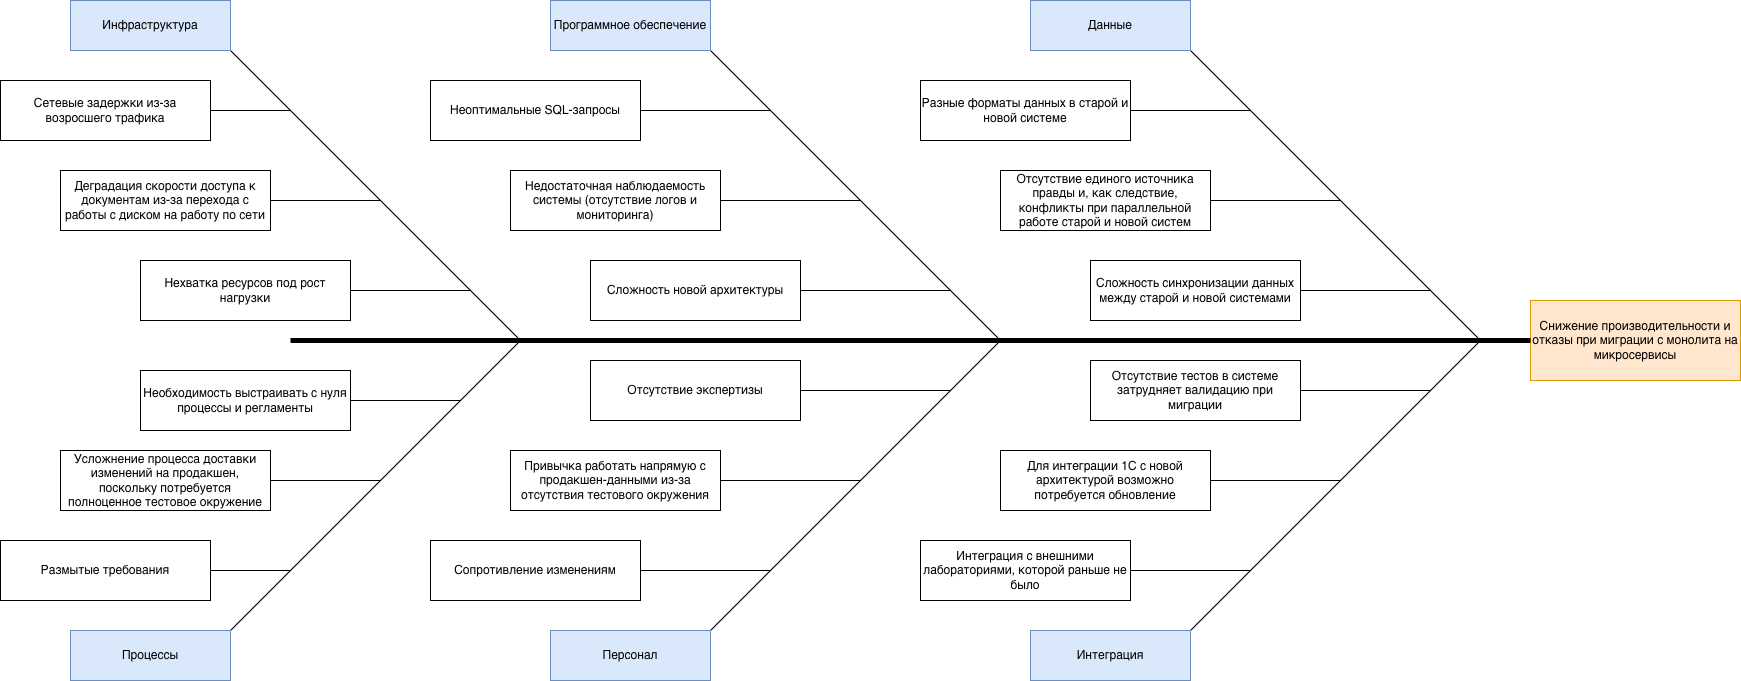

The diagram above was exported from draw.io. Its source (the exported page's mxGraphModel, read from the mxfile embedded in the PNG):
<mxGraphModel dx="2881" dy="1039" grid="1" gridSize="10" guides="1" tooltips="1" connect="1" arrows="1" fold="1" page="1" pageScale="1" pageWidth="827" pageHeight="1169" math="0" shadow="0">
  <root>
    <mxCell id="0" />
    <mxCell id="1" parent="0" />
    <mxCell id="6SoG9mpTFxFoIZOcvnm2-3" parent="1" style="rounded=0;whiteSpace=wrap;html=1;fillColor=#ffe6cc;strokeColor=#d79b00;" value="Снижение производительности и отказы при миграции с монолита на микросервисы" vertex="1">
      <mxGeometry height="80" width="210" x="1370" y="440" as="geometry" />
    </mxCell>
    <mxCell id="6SoG9mpTFxFoIZOcvnm2-4" edge="1" parent="1" style="endArrow=none;html=1;rounded=0;entryX=0;entryY=0.5;entryDx=0;entryDy=0;strokeWidth=5;" target="6SoG9mpTFxFoIZOcvnm2-3" value="">
      <mxGeometry height="50" relative="1" width="50" as="geometry">
        <mxPoint x="130" y="480" as="sourcePoint" />
        <mxPoint x="440" y="530" as="targetPoint" />
      </mxGeometry>
    </mxCell>
    <mxCell id="6SoG9mpTFxFoIZOcvnm2-6" edge="1" parent="1" source="6SoG9mpTFxFoIZOcvnm2-5" style="rounded=0;orthogonalLoop=1;jettySize=auto;html=1;exitX=1;exitY=1;exitDx=0;exitDy=0;endArrow=none;endFill=0;">
      <mxGeometry relative="1" as="geometry">
        <mxPoint x="360" y="480" as="targetPoint" />
      </mxGeometry>
    </mxCell>
    <mxCell id="6SoG9mpTFxFoIZOcvnm2-5" parent="1" style="rounded=0;whiteSpace=wrap;html=1;fillColor=#dae8fc;strokeColor=#6c8ebf;" value="Инфраструктура" vertex="1">
      <mxGeometry height="50" width="160" x="-90" y="140" as="geometry" />
    </mxCell>
    <mxCell id="6SoG9mpTFxFoIZOcvnm2-10" edge="1" parent="1" source="6SoG9mpTFxFoIZOcvnm2-7" style="edgeStyle=orthogonalEdgeStyle;rounded=0;orthogonalLoop=1;jettySize=auto;html=1;exitX=1;exitY=0.5;exitDx=0;exitDy=0;endArrow=none;endFill=0;">
      <mxGeometry relative="1" as="geometry">
        <mxPoint x="130" y="250" as="targetPoint" />
      </mxGeometry>
    </mxCell>
    <mxCell id="6SoG9mpTFxFoIZOcvnm2-7" parent="1" style="rounded=0;whiteSpace=wrap;html=1;" value="Сетевые задержки из-за возросшего трафика" vertex="1">
      <mxGeometry height="60" width="210" x="-160" y="220" as="geometry" />
    </mxCell>
    <mxCell id="6SoG9mpTFxFoIZOcvnm2-11" edge="1" parent="1" source="6SoG9mpTFxFoIZOcvnm2-8" style="edgeStyle=orthogonalEdgeStyle;rounded=0;orthogonalLoop=1;jettySize=auto;html=1;exitX=1;exitY=0.5;exitDx=0;exitDy=0;endArrow=none;endFill=0;">
      <mxGeometry relative="1" as="geometry">
        <mxPoint x="220" y="340" as="targetPoint" />
      </mxGeometry>
    </mxCell>
    <mxCell id="6SoG9mpTFxFoIZOcvnm2-8" parent="1" style="rounded=0;whiteSpace=wrap;html=1;" value="Деградация скорости доступа к документам из-за перехода с работы с диском на работу по сети" vertex="1">
      <mxGeometry height="60" width="210" x="-100" y="310" as="geometry" />
    </mxCell>
    <mxCell id="6SoG9mpTFxFoIZOcvnm2-12" edge="1" parent="1" source="6SoG9mpTFxFoIZOcvnm2-9" style="edgeStyle=orthogonalEdgeStyle;rounded=0;orthogonalLoop=1;jettySize=auto;html=1;exitX=1;exitY=0.5;exitDx=0;exitDy=0;endArrow=none;endFill=0;">
      <mxGeometry relative="1" as="geometry">
        <mxPoint x="310" y="430" as="targetPoint" />
      </mxGeometry>
    </mxCell>
    <mxCell id="6SoG9mpTFxFoIZOcvnm2-9" parent="1" style="rounded=0;whiteSpace=wrap;html=1;" value="Нехватка ресурсов под рост нагрузки" vertex="1">
      <mxGeometry height="60" width="210" x="-20" y="400" as="geometry" />
    </mxCell>
    <mxCell id="6SoG9mpTFxFoIZOcvnm2-15" edge="1" parent="1" source="6SoG9mpTFxFoIZOcvnm2-14" style="rounded=0;orthogonalLoop=1;jettySize=auto;html=1;exitX=1;exitY=1;exitDx=0;exitDy=0;endArrow=none;endFill=0;">
      <mxGeometry relative="1" as="geometry">
        <mxPoint x="840" y="480" as="targetPoint" />
      </mxGeometry>
    </mxCell>
    <mxCell id="6SoG9mpTFxFoIZOcvnm2-14" parent="1" style="rounded=0;whiteSpace=wrap;html=1;fillColor=#dae8fc;strokeColor=#6c8ebf;" value="Программное обеспечение" vertex="1">
      <mxGeometry height="50" width="160" x="390" y="140" as="geometry" />
    </mxCell>
    <mxCell id="6SoG9mpTFxFoIZOcvnm2-19" edge="1" parent="1" source="6SoG9mpTFxFoIZOcvnm2-16" style="edgeStyle=orthogonalEdgeStyle;rounded=0;orthogonalLoop=1;jettySize=auto;html=1;exitX=1;exitY=0.5;exitDx=0;exitDy=0;endArrow=none;endFill=0;">
      <mxGeometry relative="1" as="geometry">
        <mxPoint x="610" y="250" as="targetPoint" />
      </mxGeometry>
    </mxCell>
    <mxCell id="6SoG9mpTFxFoIZOcvnm2-16" parent="1" style="rounded=0;whiteSpace=wrap;html=1;" value="Неоптимальные SQL-запросы" vertex="1">
      <mxGeometry height="60" width="210" x="270" y="220" as="geometry" />
    </mxCell>
    <mxCell id="6SoG9mpTFxFoIZOcvnm2-20" edge="1" parent="1" source="6SoG9mpTFxFoIZOcvnm2-17" style="edgeStyle=orthogonalEdgeStyle;rounded=0;orthogonalLoop=1;jettySize=auto;html=1;exitX=1;exitY=0.5;exitDx=0;exitDy=0;endArrow=none;endFill=0;">
      <mxGeometry relative="1" as="geometry">
        <mxPoint x="700" y="340" as="targetPoint" />
      </mxGeometry>
    </mxCell>
    <mxCell id="6SoG9mpTFxFoIZOcvnm2-17" parent="1" style="rounded=0;whiteSpace=wrap;html=1;" value="Недостаточная наблюдаемость системы (отсутствие логов и мониторинга)" vertex="1">
      <mxGeometry height="60" width="210" x="350" y="310" as="geometry" />
    </mxCell>
    <mxCell id="6SoG9mpTFxFoIZOcvnm2-21" edge="1" parent="1" source="6SoG9mpTFxFoIZOcvnm2-18" style="edgeStyle=orthogonalEdgeStyle;rounded=0;orthogonalLoop=1;jettySize=auto;html=1;exitX=1;exitY=0.5;exitDx=0;exitDy=0;endArrow=none;endFill=0;">
      <mxGeometry relative="1" as="geometry">
        <mxPoint x="790" y="430" as="targetPoint" />
      </mxGeometry>
    </mxCell>
    <mxCell id="6SoG9mpTFxFoIZOcvnm2-18" parent="1" style="rounded=0;whiteSpace=wrap;html=1;" value="Сложность новой архитектуры" vertex="1">
      <mxGeometry height="60" width="210" x="430" y="400" as="geometry" />
    </mxCell>
    <mxCell id="6SoG9mpTFxFoIZOcvnm2-23" edge="1" parent="1" source="6SoG9mpTFxFoIZOcvnm2-22" style="rounded=0;orthogonalLoop=1;jettySize=auto;html=1;exitX=1;exitY=1;exitDx=0;exitDy=0;endArrow=none;endFill=0;">
      <mxGeometry relative="1" as="geometry">
        <mxPoint x="1320" y="480" as="targetPoint" />
      </mxGeometry>
    </mxCell>
    <mxCell id="6SoG9mpTFxFoIZOcvnm2-22" parent="1" style="rounded=0;whiteSpace=wrap;html=1;fillColor=#dae8fc;strokeColor=#6c8ebf;" value="Данные" vertex="1">
      <mxGeometry height="50" width="160" x="870" y="140" as="geometry" />
    </mxCell>
    <mxCell id="6SoG9mpTFxFoIZOcvnm2-27" edge="1" parent="1" source="6SoG9mpTFxFoIZOcvnm2-24" style="edgeStyle=orthogonalEdgeStyle;rounded=0;orthogonalLoop=1;jettySize=auto;html=1;exitX=1;exitY=0.5;exitDx=0;exitDy=0;endArrow=none;endFill=0;">
      <mxGeometry relative="1" as="geometry">
        <mxPoint x="1090" y="250" as="targetPoint" />
      </mxGeometry>
    </mxCell>
    <mxCell id="6SoG9mpTFxFoIZOcvnm2-24" parent="1" style="rounded=0;whiteSpace=wrap;html=1;" value="Разные форматы данных в старой и новой системе" vertex="1">
      <mxGeometry height="60" width="210" x="760" y="220" as="geometry" />
    </mxCell>
    <mxCell id="6SoG9mpTFxFoIZOcvnm2-28" edge="1" parent="1" source="6SoG9mpTFxFoIZOcvnm2-25" style="edgeStyle=orthogonalEdgeStyle;rounded=0;orthogonalLoop=1;jettySize=auto;html=1;exitX=1;exitY=0.5;exitDx=0;exitDy=0;endArrow=none;endFill=0;">
      <mxGeometry relative="1" as="geometry">
        <mxPoint x="1180" y="340" as="targetPoint" />
      </mxGeometry>
    </mxCell>
    <mxCell id="6SoG9mpTFxFoIZOcvnm2-25" parent="1" style="rounded=0;whiteSpace=wrap;html=1;" value="Отсутствие единого источника правды и, как следствие, конфликты при параллельной работе старой и новой систем" vertex="1">
      <mxGeometry height="60" width="210" x="840" y="310" as="geometry" />
    </mxCell>
    <mxCell id="6SoG9mpTFxFoIZOcvnm2-29" edge="1" parent="1" source="6SoG9mpTFxFoIZOcvnm2-26" style="edgeStyle=orthogonalEdgeStyle;rounded=0;orthogonalLoop=1;jettySize=auto;html=1;exitX=1;exitY=0.5;exitDx=0;exitDy=0;endArrow=none;endFill=0;">
      <mxGeometry relative="1" as="geometry">
        <mxPoint x="1270" y="430" as="targetPoint" />
      </mxGeometry>
    </mxCell>
    <mxCell id="6SoG9mpTFxFoIZOcvnm2-26" parent="1" style="rounded=0;whiteSpace=wrap;html=1;" value="Сложность синхронизации данных между старой и новой системами" vertex="1">
      <mxGeometry height="60" width="210" x="930" y="400" as="geometry" />
    </mxCell>
    <mxCell id="6SoG9mpTFxFoIZOcvnm2-31" edge="1" parent="1" source="6SoG9mpTFxFoIZOcvnm2-30" style="rounded=0;orthogonalLoop=1;jettySize=auto;html=1;exitX=1;exitY=0;exitDx=0;exitDy=0;endArrow=none;endFill=0;">
      <mxGeometry relative="1" as="geometry">
        <mxPoint x="1320" y="480" as="targetPoint" />
      </mxGeometry>
    </mxCell>
    <mxCell id="6SoG9mpTFxFoIZOcvnm2-30" parent="1" style="rounded=0;whiteSpace=wrap;html=1;fillColor=#dae8fc;strokeColor=#6c8ebf;" value="Интеграция" vertex="1">
      <mxGeometry height="50" width="160" x="870" y="770" as="geometry" />
    </mxCell>
    <mxCell id="6SoG9mpTFxFoIZOcvnm2-35" edge="1" parent="1" source="6SoG9mpTFxFoIZOcvnm2-32" style="rounded=0;orthogonalLoop=1;jettySize=auto;html=1;exitX=1;exitY=0;exitDx=0;exitDy=0;endArrow=none;endFill=0;">
      <mxGeometry relative="1" as="geometry">
        <mxPoint x="840" y="480" as="targetPoint" />
      </mxGeometry>
    </mxCell>
    <mxCell id="6SoG9mpTFxFoIZOcvnm2-32" parent="1" style="rounded=0;whiteSpace=wrap;html=1;fillColor=#dae8fc;strokeColor=#6c8ebf;" value="Персонал" vertex="1">
      <mxGeometry height="50" width="160" x="390" y="770" as="geometry" />
    </mxCell>
    <mxCell id="6SoG9mpTFxFoIZOcvnm2-34" edge="1" parent="1" source="6SoG9mpTFxFoIZOcvnm2-33" style="rounded=0;orthogonalLoop=1;jettySize=auto;html=1;exitX=1;exitY=0;exitDx=0;exitDy=0;endArrow=none;endFill=0;">
      <mxGeometry relative="1" as="geometry">
        <mxPoint x="360" y="480" as="targetPoint" />
      </mxGeometry>
    </mxCell>
    <mxCell id="6SoG9mpTFxFoIZOcvnm2-33" parent="1" style="rounded=0;whiteSpace=wrap;html=1;fillColor=#dae8fc;strokeColor=#6c8ebf;" value="Процессы" vertex="1">
      <mxGeometry height="50" width="160" x="-90" y="770" as="geometry" />
    </mxCell>
    <mxCell id="6SoG9mpTFxFoIZOcvnm2-41" edge="1" parent="1" source="6SoG9mpTFxFoIZOcvnm2-36" style="edgeStyle=orthogonalEdgeStyle;rounded=0;orthogonalLoop=1;jettySize=auto;html=1;exitX=1;exitY=0.5;exitDx=0;exitDy=0;endArrow=none;endFill=0;">
      <mxGeometry relative="1" as="geometry">
        <mxPoint x="1270" y="530" as="targetPoint" />
      </mxGeometry>
    </mxCell>
    <mxCell id="6SoG9mpTFxFoIZOcvnm2-36" parent="1" style="rounded=0;whiteSpace=wrap;html=1;" value="Отсутствие тестов в системе затрудняет валидацию при миграции" vertex="1">
      <mxGeometry height="60" width="210" x="930" y="500" as="geometry" />
    </mxCell>
    <mxCell id="6SoG9mpTFxFoIZOcvnm2-40" edge="1" parent="1" source="6SoG9mpTFxFoIZOcvnm2-37" style="edgeStyle=orthogonalEdgeStyle;rounded=0;orthogonalLoop=1;jettySize=auto;html=1;exitX=1;exitY=0.5;exitDx=0;exitDy=0;endArrow=none;endFill=0;">
      <mxGeometry relative="1" as="geometry">
        <mxPoint x="1180" y="620" as="targetPoint" />
      </mxGeometry>
    </mxCell>
    <mxCell id="6SoG9mpTFxFoIZOcvnm2-37" parent="1" style="rounded=0;whiteSpace=wrap;html=1;" value="Для интеграции 1С с новой архитектурой возможно потребуется обновление" vertex="1">
      <mxGeometry height="60" width="210" x="840" y="590" as="geometry" />
    </mxCell>
    <mxCell id="6SoG9mpTFxFoIZOcvnm2-39" edge="1" parent="1" source="6SoG9mpTFxFoIZOcvnm2-38" style="edgeStyle=orthogonalEdgeStyle;rounded=0;orthogonalLoop=1;jettySize=auto;html=1;exitX=1;exitY=0.5;exitDx=0;exitDy=0;endArrow=none;endFill=0;">
      <mxGeometry relative="1" as="geometry">
        <mxPoint x="1090" y="710" as="targetPoint" />
      </mxGeometry>
    </mxCell>
    <mxCell id="6SoG9mpTFxFoIZOcvnm2-38" parent="1" style="rounded=0;whiteSpace=wrap;html=1;" value="Интеграция с внешними лабораториями, которой раньше не было" vertex="1">
      <mxGeometry height="60" width="210" x="760" y="680" as="geometry" />
    </mxCell>
    <mxCell id="6SoG9mpTFxFoIZOcvnm2-51" edge="1" parent="1" source="6SoG9mpTFxFoIZOcvnm2-42" style="edgeStyle=orthogonalEdgeStyle;rounded=0;orthogonalLoop=1;jettySize=auto;html=1;exitX=1;exitY=0.5;exitDx=0;exitDy=0;endArrow=none;endFill=0;">
      <mxGeometry relative="1" as="geometry">
        <mxPoint x="790" y="530" as="targetPoint" />
      </mxGeometry>
    </mxCell>
    <mxCell id="6SoG9mpTFxFoIZOcvnm2-42" parent="1" style="rounded=0;whiteSpace=wrap;html=1;" value="Отсутствие экспертизы" vertex="1">
      <mxGeometry height="60" width="210" x="430" y="500" as="geometry" />
    </mxCell>
    <mxCell id="6SoG9mpTFxFoIZOcvnm2-52" edge="1" parent="1" source="6SoG9mpTFxFoIZOcvnm2-43" style="edgeStyle=orthogonalEdgeStyle;rounded=0;orthogonalLoop=1;jettySize=auto;html=1;exitX=1;exitY=0.5;exitDx=0;exitDy=0;endArrow=none;endFill=0;">
      <mxGeometry relative="1" as="geometry">
        <mxPoint x="700" y="620" as="targetPoint" />
      </mxGeometry>
    </mxCell>
    <mxCell id="6SoG9mpTFxFoIZOcvnm2-43" parent="1" style="rounded=0;whiteSpace=wrap;html=1;" value="Привычка работать напрямую с продакшен-данными из-за отсутствия тестового окружения" vertex="1">
      <mxGeometry height="60" width="210" x="350" y="590" as="geometry" />
    </mxCell>
    <mxCell id="6SoG9mpTFxFoIZOcvnm2-53" edge="1" parent="1" source="6SoG9mpTFxFoIZOcvnm2-44" style="edgeStyle=orthogonalEdgeStyle;rounded=0;orthogonalLoop=1;jettySize=auto;html=1;exitX=1;exitY=0.5;exitDx=0;exitDy=0;endArrow=none;endFill=0;">
      <mxGeometry relative="1" as="geometry">
        <mxPoint x="610" y="710" as="targetPoint" />
      </mxGeometry>
    </mxCell>
    <mxCell id="6SoG9mpTFxFoIZOcvnm2-44" parent="1" style="rounded=0;whiteSpace=wrap;html=1;" value="Сопротивление изменениям" vertex="1">
      <mxGeometry height="60" width="210" x="270" y="680" as="geometry" />
    </mxCell>
    <mxCell id="6SoG9mpTFxFoIZOcvnm2-48" edge="1" parent="1" source="6SoG9mpTFxFoIZOcvnm2-45" style="edgeStyle=orthogonalEdgeStyle;rounded=0;orthogonalLoop=1;jettySize=auto;html=1;exitX=1;exitY=0.5;exitDx=0;exitDy=0;endArrow=none;endFill=0;">
      <mxGeometry relative="1" as="geometry">
        <mxPoint x="300" y="540" as="targetPoint" />
      </mxGeometry>
    </mxCell>
    <mxCell id="6SoG9mpTFxFoIZOcvnm2-45" parent="1" style="rounded=0;whiteSpace=wrap;html=1;" value="Необходимость выстраивать с нуля процессы и регламенты" vertex="1">
      <mxGeometry height="60" width="210" x="-20" y="510" as="geometry" />
    </mxCell>
    <mxCell id="6SoG9mpTFxFoIZOcvnm2-49" edge="1" parent="1" source="6SoG9mpTFxFoIZOcvnm2-46" style="edgeStyle=orthogonalEdgeStyle;rounded=0;orthogonalLoop=1;jettySize=auto;html=1;exitX=1;exitY=0.5;exitDx=0;exitDy=0;endArrow=none;endFill=0;">
      <mxGeometry relative="1" as="geometry">
        <mxPoint x="220" y="620" as="targetPoint" />
      </mxGeometry>
    </mxCell>
    <mxCell id="6SoG9mpTFxFoIZOcvnm2-46" parent="1" style="rounded=0;whiteSpace=wrap;html=1;" value="Усложнение процесса доставки изменений на продакшен, поскольку потребуется полноценное тестовое окружение" vertex="1">
      <mxGeometry height="60" width="210" x="-100" y="590" as="geometry" />
    </mxCell>
    <mxCell id="6SoG9mpTFxFoIZOcvnm2-50" edge="1" parent="1" source="6SoG9mpTFxFoIZOcvnm2-47" style="edgeStyle=orthogonalEdgeStyle;rounded=0;orthogonalLoop=1;jettySize=auto;html=1;exitX=1;exitY=0.5;exitDx=0;exitDy=0;endArrow=none;endFill=0;">
      <mxGeometry relative="1" as="geometry">
        <mxPoint x="130" y="710" as="targetPoint" />
      </mxGeometry>
    </mxCell>
    <mxCell id="6SoG9mpTFxFoIZOcvnm2-47" parent="1" style="rounded=0;whiteSpace=wrap;html=1;" value="Размытые требования" vertex="1">
      <mxGeometry height="60" width="210" x="-160" y="680" as="geometry" />
    </mxCell>
  </root>
</mxGraphModel>